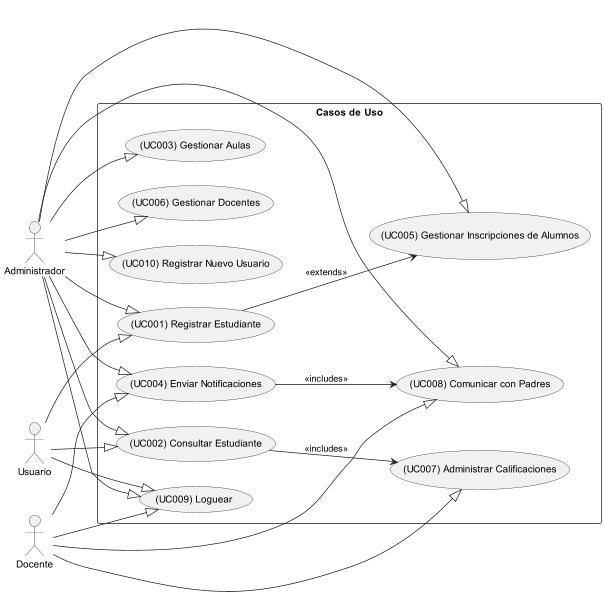

The diagram above was rendered by PlantUML. Its source (embedded in the PNG):
@startuml

left to right direction

actor "Administrador" as Admin
actor "Usuario" as User
actor "Docente" as Docente

rectangle "Casos de Uso" {
  usecase "(UC001) Registrar Estudiante" as UC001
  usecase "(UC002) Consultar Estudiante" as UC002
  usecase "(UC003) Gestionar Aulas" as UC003
  usecase "(UC004) Enviar Notificaciones" as UC004
  usecase "(UC005) Gestionar Inscripciones de Alumnos" as UC005
  usecase "(UC006) Gestionar Docentes" as UC006
  usecase "(UC007) Administrar Calificaciones" as UC007
  usecase "(UC008) Comunicar con Padres" as UC008
  usecase "(UC009) Loguear" as UC009
  usecase "(UC010) Registrar Nuevo Usuario" as UC010
}

Admin --|> UC001
User --|> UC001
Admin --|> UC002
User --|> UC002
Admin --|> UC003
Admin --|> UC004
Docente --|> UC004
Admin --|> UC005
Admin --|> UC006
Docente --|> UC007
Admin --|> UC008
Docente --|> UC008
Admin --|> UC009
User --|> UC009
Docente --|> UC009
Admin --|> UC010

UC001 --> UC005 : <<extends>>
UC002 --> UC007 : <<includes>>
UC004 --> UC008 : <<includes>>

@enduml